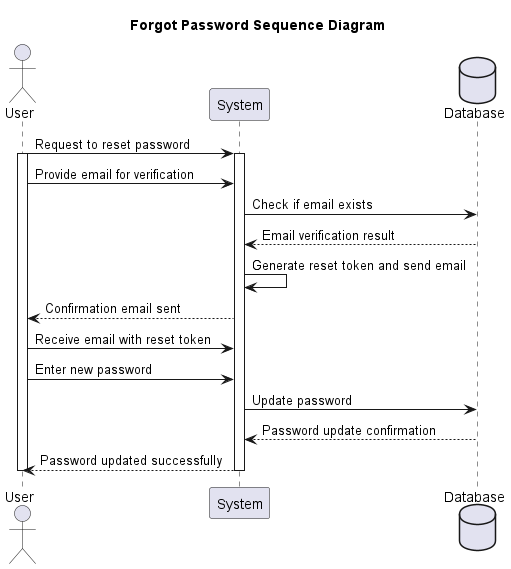

The diagram above was rendered by PlantUML. Its source (embedded in the PNG):
@startuml
title Forgot Password Sequence Diagram

Actor User
participant System
Database Database
User -> System: Request to reset password
activate User
activate System
User -> System: Provide email for verification
System -> Database: Check if email exists
Database --> System: Email verification result
deactivate Database
System -> System: Generate reset token and send email
System --> User: Confirmation email sent
User -> System: Receive email with reset token
User -> System: Enter new password
System -> Database: Update password
Database --> System: Password update confirmation
System --> User: Password updated successfully
deactivate User
deactivate System
@enduml